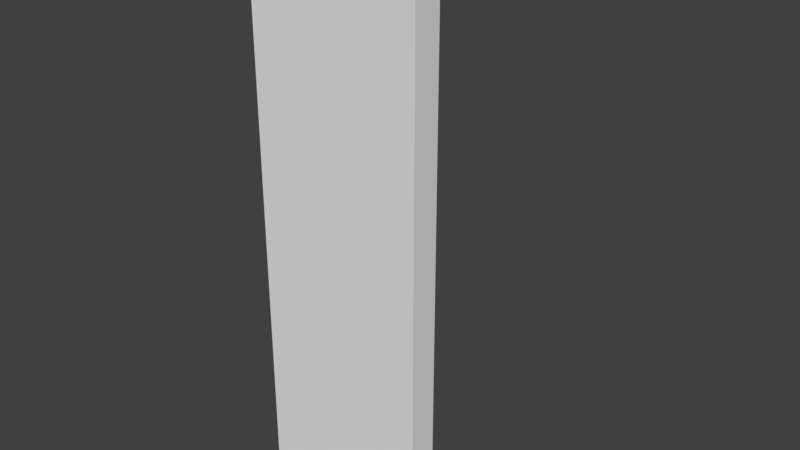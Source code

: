 # Source: Church_Corner_1x4x0.2.blend  (saved by Blender 2.79.0; exported with 4.5.12 LTS)
import bpy
from mathutils import Matrix  # noqa: F401  (used for matrix-valued properties, if any)

bpy.ops.wm.read_factory_settings(use_empty=True)
scene = bpy.context.scene
scene.name = 'Scene'

# ---- collections
col_collection_1 = bpy.data.collections.new('Collection 1'); scene.collection.children.link(col_collection_1)

# ---- world
world_world = bpy.data.worlds.new('World'); scene.world = world_world
world_world.color = (0.05088, 0.05088, 0.05088)
world_world.use_sun_shadow = False
world_world.sun_shadow_jitter_overblur = 0.0
world_world.cycles.sampling_method = 'MANUAL'

# ---- meshes
me_vert = bpy.data.meshes.new('Vert')
me_vert.from_pydata([(-0.2, -0.2, 0.0), (1.49e-08, -0.2, 0.0), (-0.2, 1.0, 0.0), (-0.2, -0.2, 4.0), (-1.49e-08, -0.2, 4.0), (-0.2, 1.0, 4.0), (1.49e-08, 1.0, 0.0), (-1.49e-08, 1.0, 4.0), (-0.2, 0.0, 0.0), (-0.2, 0.0, 4.0), (1.49e-08, 0.0, 0.0), (-1.49e-08, 0.0, 4.0), (1.0, -0.2, 7.451e-09), (1.0, -0.2, 4.0), (1.0, 0.0, 7.451e-09), (1.0, 0.0, 4.0)], [], [(8, 2, 6, 10), (9, 11, 7, 5), (8, 9, 5, 2), (10, 11, 15, 14), (1, 4, 3, 0), (2, 5, 7, 6), (6, 7, 11, 10), (0, 3, 9, 8), (3, 4, 11, 9), (0, 8, 10, 1), (14, 15, 13, 12), (1, 10, 14, 12), (4, 1, 12, 13), (11, 4, 13, 15)])
me_vert.use_remesh_preserve_volume = False
me_vert.use_remesh_preserve_attributes = False
me_vert.use_mirror_vertex_groups = False
me_vert.update()

# ---- objects
ob_church_corner_1x4x0_2 = bpy.data.objects.new('Church_Corner_1x4x0.2', me_vert)

# ---- transforms, parenting, visibility, modifiers, constraints
ob_church_corner_1x4x0_2.location = (0.0, 0.0, 0.0)
ob_church_corner_1x4x0_2.lineart.crease_threshold = 0.0

# ---- collection membership
col_collection_1.objects.link(ob_church_corner_1x4x0_2)

# ---- scene / render settings (as saved in the file)
scene.frame_start = 1; scene.frame_end = 250; scene.frame_set(1)
scene.render.engine = 'BLENDER_EEVEE_NEXT'
scene.render.resolution_percentage = 50
scene.render.dither_intensity = 0.0
scene.cycles.use_denoising = False
scene.cycles.samples = 128
scene.cycles.sampling_pattern = 'TABULATED_SOBOL'
scene.cycles.use_adaptive_sampling = False
scene.cycles.use_light_tree = False
scene.cycles.blur_glossy = 0.0
scene.cycles.sample_clamp_indirect = 0.0
scene.view_settings.view_transform = 'Standard'
bpy.context.view_layer.update()

# ---- added for rendering (the .blend has no active camera and no usable light): camera, sun
cam_auto = bpy.data.cameras.new('AutoCamera')
cam_auto.lens = 50.0
cam_auto.sensor_width = 36.0
cam_auto.clip_end = 1000.0
ob_auto_camera = bpy.data.objects.new('AutoCamera', cam_auto)
scene.collection.objects.link(ob_auto_camera)
ob_auto_camera.location = (4.4202, -4.42425, 5.21616)
ob_auto_camera.rotation_euler = (1.09748, -7.21219e-08, 0.694738)
scene.camera = ob_auto_camera
light_auto_sun = bpy.data.lights.new('AutoSun', 'SUN')
light_auto_sun.energy = 3.0
light_auto_sun.angle = 0.0523599
ob_auto_sun = bpy.data.objects.new('AutoSun', light_auto_sun)
scene.collection.objects.link(ob_auto_sun)
ob_auto_sun.rotation_euler = (0.872665, 0.174533, 0.523599)
bpy.context.view_layer.update()
